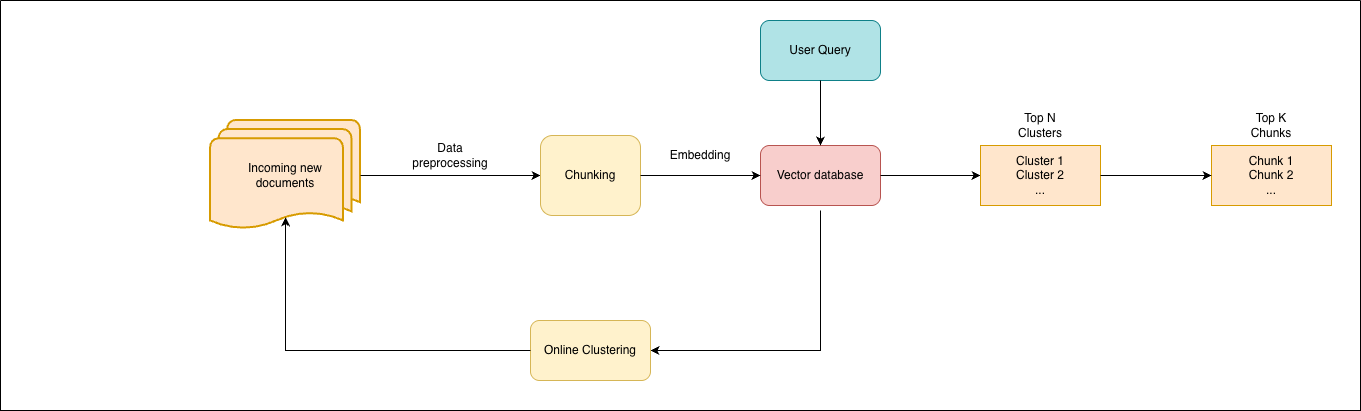

The diagram above was exported from draw.io. Its source (the exported page's mxGraphModel, read from the mxfile embedded in the PNG):
<mxGraphModel dx="1803" dy="544" grid="1" gridSize="10" guides="1" tooltips="1" connect="1" arrows="1" fold="1" page="1" pageScale="1" pageWidth="827" pageHeight="1169" background="#FFFFFF" math="0" shadow="0">
  <root>
    <mxCell id="0" />
    <mxCell id="1" parent="0" />
    <mxCell id="QrwjJdb6HRhDHkWyww1G-13" value="Incoming new &lt;br&gt;documents" style="strokeWidth=2;html=1;shape=mxgraph.flowchart.multi-document;whiteSpace=wrap;fillColor=#ffe6cc;strokeColor=#d79b00;" parent="1" vertex="1">
      <mxGeometry x="120" y="210" width="150" height="110" as="geometry" />
    </mxCell>
    <mxCell id="QrwjJdb6HRhDHkWyww1G-15" value="" style="endArrow=classic;html=1;rounded=0;exitX=1;exitY=0.5;exitDx=0;exitDy=0;exitPerimeter=0;" parent="1" source="QrwjJdb6HRhDHkWyww1G-13" edge="1">
      <mxGeometry width="50" height="50" relative="1" as="geometry">
        <mxPoint x="480" y="310" as="sourcePoint" />
        <mxPoint x="450" y="265" as="targetPoint" />
      </mxGeometry>
    </mxCell>
    <mxCell id="QrwjJdb6HRhDHkWyww1G-16" value="Chunking" style="rounded=1;whiteSpace=wrap;html=1;fillColor=#fff2cc;strokeColor=#d6b656;" parent="1" vertex="1">
      <mxGeometry x="450" y="225" width="100" height="80" as="geometry" />
    </mxCell>
    <mxCell id="QrwjJdb6HRhDHkWyww1G-17" value="Data preprocessing" style="text;html=1;align=center;verticalAlign=middle;whiteSpace=wrap;rounded=0;" parent="1" vertex="1">
      <mxGeometry x="330" y="230" width="60" height="30" as="geometry" />
    </mxCell>
    <mxCell id="QrwjJdb6HRhDHkWyww1G-18" value="Vector database" style="rounded=1;whiteSpace=wrap;html=1;fillColor=#f8cecc;strokeColor=#b85450;" parent="1" vertex="1">
      <mxGeometry x="670" y="235" width="120" height="60" as="geometry" />
    </mxCell>
    <mxCell id="QrwjJdb6HRhDHkWyww1G-19" value="" style="endArrow=classic;html=1;rounded=0;exitX=1;exitY=0.5;exitDx=0;exitDy=0;entryX=0;entryY=0.5;entryDx=0;entryDy=0;" parent="1" source="QrwjJdb6HRhDHkWyww1G-16" target="QrwjJdb6HRhDHkWyww1G-18" edge="1">
      <mxGeometry width="50" height="50" relative="1" as="geometry">
        <mxPoint x="610" y="310" as="sourcePoint" />
        <mxPoint x="660" y="260" as="targetPoint" />
      </mxGeometry>
    </mxCell>
    <mxCell id="QrwjJdb6HRhDHkWyww1G-20" value="Embedding" style="text;html=1;align=center;verticalAlign=middle;whiteSpace=wrap;rounded=0;" parent="1" vertex="1">
      <mxGeometry x="580" y="230" width="60" height="30" as="geometry" />
    </mxCell>
    <mxCell id="QrwjJdb6HRhDHkWyww1G-22" value="" style="endArrow=classic;html=1;rounded=0;entryX=1;entryY=0.5;entryDx=0;entryDy=0;" parent="1" target="QrwjJdb6HRhDHkWyww1G-21" edge="1">
      <mxGeometry width="50" height="50" relative="1" as="geometry">
        <mxPoint x="730" y="300" as="sourcePoint" />
        <mxPoint x="910" y="260" as="targetPoint" />
        <Array as="points">
          <mxPoint x="730" y="440" />
        </Array>
      </mxGeometry>
    </mxCell>
    <mxCell id="QrwjJdb6HRhDHkWyww1G-23" value="" style="endArrow=classic;html=1;rounded=0;entryX=0;entryY=0.5;entryDx=0;entryDy=0;exitX=1;exitY=0.5;exitDx=0;exitDy=0;" parent="1" source="QrwjJdb6HRhDHkWyww1G-18" target="QrwjJdb6HRhDHkWyww1G-25" edge="1">
      <mxGeometry width="50" height="50" relative="1" as="geometry">
        <mxPoint x="1010" y="310" as="sourcePoint" />
        <mxPoint x="1060" y="260" as="targetPoint" />
      </mxGeometry>
    </mxCell>
    <mxCell id="QrwjJdb6HRhDHkWyww1G-27" value="" style="swimlane;startSize=0;" parent="1" vertex="1">
      <mxGeometry x="-90" y="90" width="1360" height="410" as="geometry" />
    </mxCell>
    <mxCell id="AngzuEt5lpGsZXim2pUX-1" value="Chunk 1&lt;div&gt;Chunk 2&lt;/div&gt;&lt;div&gt;...&lt;/div&gt;" style="rounded=0;whiteSpace=wrap;html=1;fillColor=#ffe6cc;strokeColor=#d79b00;" parent="QrwjJdb6HRhDHkWyww1G-27" vertex="1">
      <mxGeometry x="1211" y="145" width="120" height="60" as="geometry" />
    </mxCell>
    <mxCell id="AngzuEt5lpGsZXim2pUX-2" value="Top K&lt;div&gt;Chunks&lt;/div&gt;" style="text;html=1;align=center;verticalAlign=middle;whiteSpace=wrap;rounded=0;" parent="QrwjJdb6HRhDHkWyww1G-27" vertex="1">
      <mxGeometry x="1241" y="110" width="60" height="30" as="geometry" />
    </mxCell>
    <mxCell id="QrwjJdb6HRhDHkWyww1G-21" value="Online Clustering" style="rounded=1;whiteSpace=wrap;html=1;fillColor=#fff2cc;strokeColor=#d6b656;" parent="QrwjJdb6HRhDHkWyww1G-27" vertex="1">
      <mxGeometry x="530" y="320" width="120" height="60" as="geometry" />
    </mxCell>
    <mxCell id="QrwjJdb6HRhDHkWyww1G-25" value="Cluster 1&lt;div&gt;Cluster 2&lt;/div&gt;&lt;div&gt;...&lt;/div&gt;" style="rounded=0;whiteSpace=wrap;html=1;fillColor=#ffe6cc;strokeColor=#d79b00;" parent="QrwjJdb6HRhDHkWyww1G-27" vertex="1">
      <mxGeometry x="980" y="145" width="120" height="60" as="geometry" />
    </mxCell>
    <mxCell id="AngzuEt5lpGsZXim2pUX-3" value="" style="endArrow=classic;html=1;rounded=0;exitX=1;exitY=0.5;exitDx=0;exitDy=0;entryX=0;entryY=0.5;entryDx=0;entryDy=0;" parent="QrwjJdb6HRhDHkWyww1G-27" source="QrwjJdb6HRhDHkWyww1G-25" target="AngzuEt5lpGsZXim2pUX-1" edge="1">
      <mxGeometry width="50" height="50" relative="1" as="geometry">
        <mxPoint x="1390" y="170" as="sourcePoint" />
        <mxPoint x="1491" y="170" as="targetPoint" />
      </mxGeometry>
    </mxCell>
    <mxCell id="QrwjJdb6HRhDHkWyww1G-26" value="Top N Clusters" style="text;html=1;align=center;verticalAlign=middle;whiteSpace=wrap;rounded=0;" parent="QrwjJdb6HRhDHkWyww1G-27" vertex="1">
      <mxGeometry x="1010" y="110" width="60" height="30" as="geometry" />
    </mxCell>
    <mxCell id="AngzuEt5lpGsZXim2pUX-6" value="User Query" style="rounded=1;whiteSpace=wrap;html=1;fillColor=#b0e3e6;strokeColor=#0e8088;" parent="QrwjJdb6HRhDHkWyww1G-27" vertex="1">
      <mxGeometry x="760" y="20" width="120" height="60" as="geometry" />
    </mxCell>
    <mxCell id="AngzuEt5lpGsZXim2pUX-4" value="" style="endArrow=classic;html=1;rounded=0;entryX=0.5;entryY=0.88;entryDx=0;entryDy=0;exitX=0;exitY=0.5;exitDx=0;exitDy=0;entryPerimeter=0;" parent="1" source="QrwjJdb6HRhDHkWyww1G-21" target="QrwjJdb6HRhDHkWyww1G-13" edge="1">
      <mxGeometry width="50" height="50" relative="1" as="geometry">
        <mxPoint x="490" y="410" as="sourcePoint" />
        <mxPoint x="320" y="550" as="targetPoint" />
        <Array as="points">
          <mxPoint x="195" y="440" />
        </Array>
      </mxGeometry>
    </mxCell>
    <mxCell id="AngzuEt5lpGsZXim2pUX-7" value="" style="endArrow=classic;html=1;rounded=0;entryX=0.5;entryY=0;entryDx=0;entryDy=0;exitX=0.5;exitY=1;exitDx=0;exitDy=0;" parent="1" source="AngzuEt5lpGsZXim2pUX-6" target="QrwjJdb6HRhDHkWyww1G-18" edge="1">
      <mxGeometry width="50" height="50" relative="1" as="geometry">
        <mxPoint x="750" y="230" as="sourcePoint" />
        <mxPoint x="850" y="180" as="targetPoint" />
      </mxGeometry>
    </mxCell>
  </root>
</mxGraphModel>